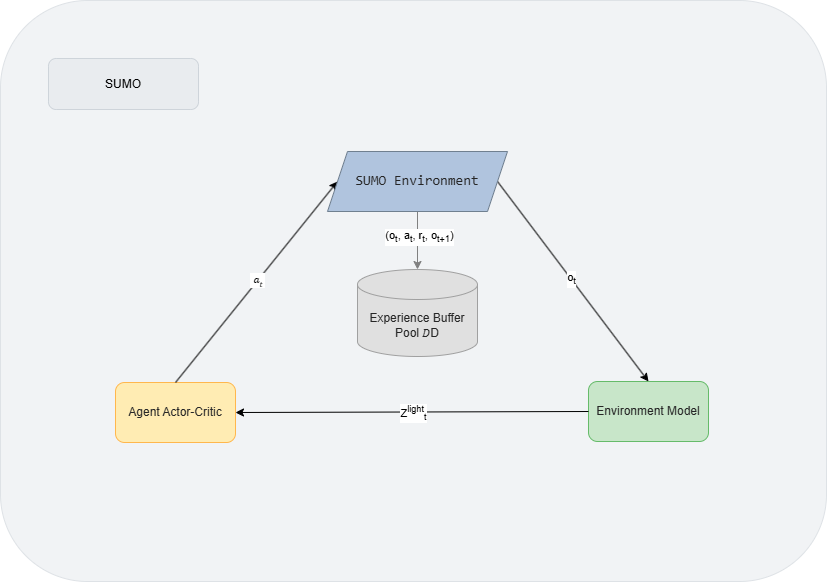

The diagram above was exported from draw.io. Its source (the exported page's mxGraphModel, read from the mxfile embedded in the PNG):
<mxGraphModel dx="2581" dy="2065" grid="1" gridSize="1" guides="1" tooltips="1" connect="1" arrows="1" fold="1" page="1" pageScale="1" pageWidth="1" pageHeight="1" math="1" shadow="0">
  <root>
    <mxCell id="0" />
    <mxCell id="1" parent="0" />
    <mxCell id="2" value="" style="rounded=1;whiteSpace=wrap;html=1;strokeColor=#DEE2E6;align=center;verticalAlign=middle;fontFamily=Helvetica;fontSize=12;fontColor=default;fillColor=#F1F3F5;" vertex="1" parent="1">
      <mxGeometry x="1483" y="1445" width="826" height="581" as="geometry" />
    </mxCell>
    <mxCell id="3" value="&lt;span style=&quot;font-family: arial, sans-serif; text-wrap-mode: nowrap;&quot;&gt;&lt;font&gt;Agent Actor-Critic&lt;/font&gt;&lt;/span&gt;" style="rounded=1;whiteSpace=wrap;html=1;fillColor=#FFECB3;strokeColor=#FFB74D;fontColor=#262626;" vertex="1" parent="1">
      <mxGeometry x="1598" y="1827" width="120" height="60" as="geometry" />
    </mxCell>
    <mxCell id="4" value="Environment Model" style="rounded=1;whiteSpace=wrap;html=1;fillColor=#C8E6C9;strokeColor=#66BB6A;fontColor=#262626;" vertex="1" parent="1">
      <mxGeometry x="2071" y="1826" width="120" height="60" as="geometry" />
    </mxCell>
    <mxCell id="5" value="" style="endArrow=classic;html=1;rounded=0;exitX=0.5;exitY=0;exitDx=0;exitDy=0;entryX=0;entryY=0.5;entryDx=0;entryDy=0;strokeColor=#000000;" edge="1" source="3" target="15" parent="1">
      <mxGeometry width="50" height="50" relative="1" as="geometry">
        <mxPoint x="1828.999999999999" y="1785" as="sourcePoint" />
        <mxPoint x="1339" y="1534" as="targetPoint" />
      </mxGeometry>
    </mxCell>
    <mxCell id="6" value="&lt;span class=&quot;katex&quot;&gt;&lt;br&gt;&lt;/span&gt;" style="edgeLabel;html=1;align=center;verticalAlign=middle;resizable=0;points=[];" vertex="1" connectable="0" parent="5">
      <mxGeometry x="0.1129" relative="1" as="geometry">
        <mxPoint as="offset" />
      </mxGeometry>
    </mxCell>
    <mxCell id="7" value="&amp;nbsp;&lt;span class=&quot;katex&quot;&gt;&lt;span class=&quot;katex-mathml&quot;&gt;&lt;math xmlns=&quot;http://www.w3.org/1998/Math/MathML&quot;&gt;&lt;mrow&gt;&lt;msub&gt;&lt;mi&gt;a&lt;/mi&gt;&lt;mi&gt;t&lt;/mi&gt;&lt;/msub&gt;&lt;/mrow&gt;&lt;/math&gt;&lt;/span&gt;&lt;/span&gt;" style="edgeLabel;html=1;align=center;verticalAlign=middle;resizable=0;points=[];" vertex="1" connectable="0" parent="5">
      <mxGeometry x="0.0146" y="1" relative="1" as="geometry">
        <mxPoint as="offset" />
      </mxGeometry>
    </mxCell>
    <mxCell id="8" value="" style="endArrow=classic;html=1;rounded=0;entryX=0.5;entryY=0;entryDx=0;entryDy=0;exitX=1;exitY=0.5;exitDx=0;exitDy=0;strokeColor=#000000;" edge="1" source="15" target="4" parent="1">
      <mxGeometry width="50" height="50" relative="1" as="geometry">
        <mxPoint x="1662" y="1489" as="sourcePoint" />
        <mxPoint x="1806" y="1641" as="targetPoint" />
      </mxGeometry>
    </mxCell>
    <mxCell id="9" value="o&lt;sub&gt;t&lt;/sub&gt;" style="edgeLabel;html=1;align=center;verticalAlign=middle;resizable=0;points=[];" vertex="1" connectable="0" parent="8">
      <mxGeometry x="-0.0263" relative="1" as="geometry">
        <mxPoint as="offset" />
      </mxGeometry>
    </mxCell>
    <mxCell id="10" value="" style="endArrow=classic;html=1;rounded=0;entryX=1;entryY=0.5;entryDx=0;entryDy=0;strokeColor=#000000;fillColor=#e1d5e7;exitX=0;exitY=0.5;exitDx=0;exitDy=0;" edge="1" source="4" target="3" parent="1">
      <mxGeometry width="50" height="50" relative="1" as="geometry">
        <mxPoint x="1643" y="1592" as="sourcePoint" />
        <mxPoint x="1846" y="1651" as="targetPoint" />
      </mxGeometry>
    </mxCell>
    <mxCell id="11" value="Z&lt;sup&gt;light&lt;/sup&gt;&lt;sub&gt;t&lt;/sub&gt;" style="edgeLabel;html=1;align=center;verticalAlign=middle;resizable=0;points=[];" vertex="1" connectable="0" parent="10">
      <mxGeometry x="-0.0026" y="1" relative="1" as="geometry">
        <mxPoint as="offset" />
      </mxGeometry>
    </mxCell>
    <mxCell id="12" value="" style="endArrow=classic;html=1;rounded=0;entryX=0.5;entryY=0;entryDx=0;entryDy=0;strokeColor=#808080;entryPerimeter=0;exitX=0.5;exitY=1;exitDx=0;exitDy=0;" edge="1" source="15" target="14" parent="1">
      <mxGeometry width="50" height="50" relative="1" as="geometry">
        <mxPoint x="1938.499999999999" y="1824" as="sourcePoint" />
        <mxPoint x="1851" y="1856" as="targetPoint" />
      </mxGeometry>
    </mxCell>
    <mxCell id="13" value="(o&lt;sub&gt;t&lt;/sub&gt;, a&lt;sub&gt;t&lt;/sub&gt;, r&lt;sub&gt;t&lt;/sub&gt;, o&lt;sub&gt;t+1&lt;/sub&gt;)" style="edgeLabel;html=1;align=center;verticalAlign=middle;resizable=0;points=[];" vertex="1" connectable="0" parent="12">
      <mxGeometry x="-0.1147" y="1" relative="1" as="geometry">
        <mxPoint as="offset" />
      </mxGeometry>
    </mxCell>
    <mxCell id="14" value="Experience Buffer Pool&amp;nbsp;&lt;span class=&quot;katex&quot;&gt;&lt;span class=&quot;katex-mathml&quot;&gt;&lt;math xmlns=&quot;http://www.w3.org/1998/Math/MathML&quot;&gt;&lt;mrow&gt;&lt;mi mathvariant=&quot;script&quot;&gt;D&lt;/mi&gt;&lt;/mrow&gt;&lt;/math&gt;&lt;/span&gt;&lt;span class=&quot;katex-html&quot; aria-hidden=&quot;true&quot;&gt;&lt;span class=&quot;base&quot;&gt;&lt;span class=&quot;strut&quot;&gt;&lt;/span&gt;&lt;span class=&quot;mord mathcal&quot;&gt;D&lt;/span&gt;&lt;/span&gt;&lt;/span&gt;&lt;/span&gt;" style="shape=cylinder3;whiteSpace=wrap;html=1;boundedLbl=1;backgroundOutline=1;size=15;fillColor=#E0E0E0;strokeColor=#A0A0A0;fontColor=#262626;" vertex="1" parent="1">
      <mxGeometry x="1840" y="1714" width="120" height="87" as="geometry" />
    </mxCell>
    <mxCell id="15" value="&lt;span style=&quot;font-family: Consolas, &amp;quot;Courier New&amp;quot;, monospace; font-size: 14px; white-space: pre;&quot;&gt;SUMO Environment&lt;/span&gt;" style="shape=parallelogram;perimeter=parallelogramPerimeter;whiteSpace=wrap;html=1;fixedSize=1;fillColor=#B0C4DE;strokeColor=#708090;fontColor=#262626;" vertex="1" parent="1">
      <mxGeometry x="1810" y="1596" width="180" height="60" as="geometry" />
    </mxCell>
    <mxCell id="16" value="SUMO" style="rounded=1;whiteSpace=wrap;html=1;fillColor=#E9ECEF;strokeColor=#CED4DA;fontColor=#000000;" vertex="1" parent="1">
      <mxGeometry x="1531" y="1503" width="150" height="51" as="geometry" />
    </mxCell>
  </root>
</mxGraphModel>